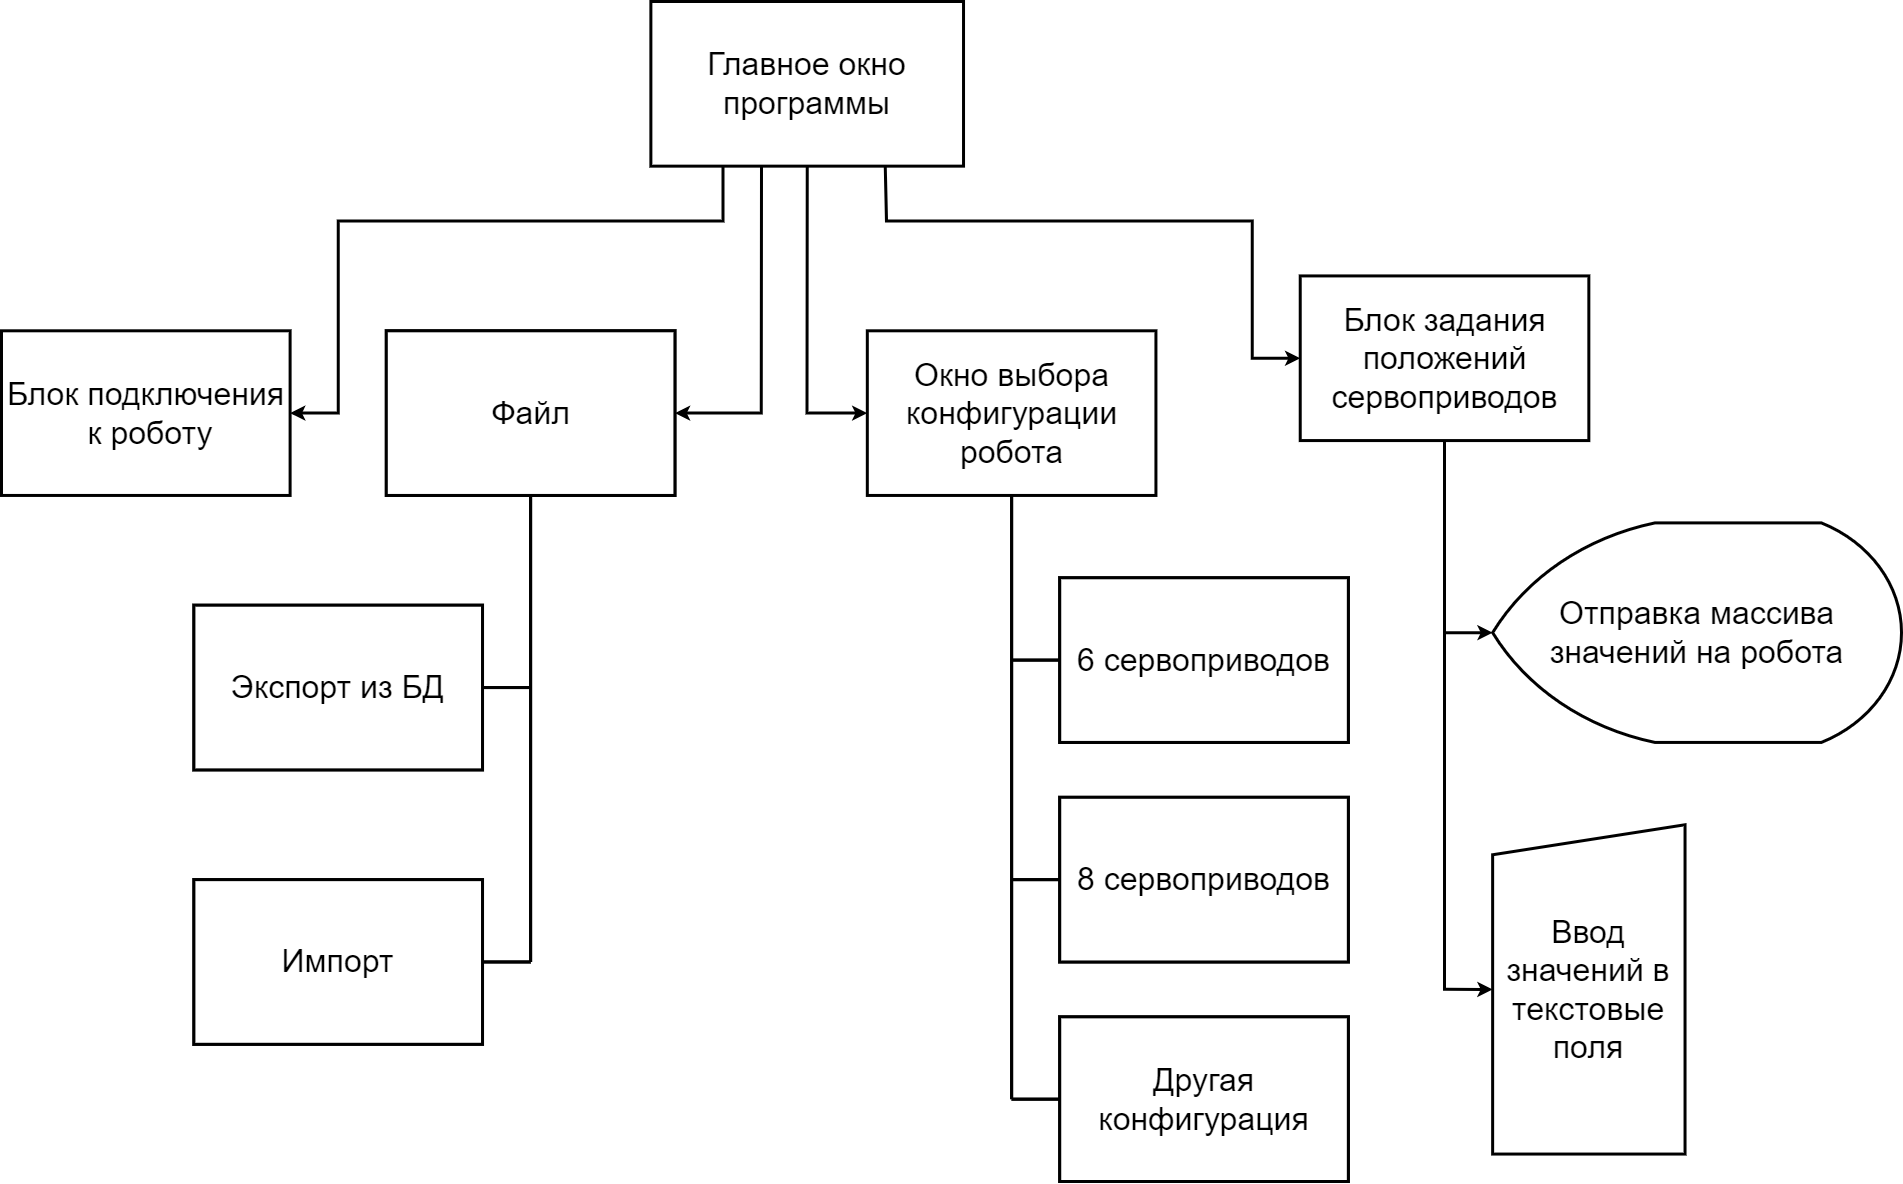

The diagram above was exported from draw.io. Its source (the exported page's mxGraphModel, read from the mxfile embedded in the PNG):
<mxGraphModel dx="2269" dy="1309" grid="1" gridSize="10" guides="1" tooltips="1" connect="1" arrows="1" fold="1" page="1" pageScale="1" pageWidth="1920" pageHeight="1200" math="0" shadow="0">
  <root>
    <mxCell id="0" />
    <mxCell id="1" parent="0" />
    <mxCell id="TA_gRAy84dc57Xgzf9Yq-1" value="" style="group;fontSize=32;strokeWidth=3;" vertex="1" connectable="0" parent="1">
      <mxGeometry x="10" y="10" width="1900" height="1180" as="geometry" />
    </mxCell>
    <mxCell id="Ac4ZUrhOuUiTwT8rxBGj-4" value="Файл" style="rounded=0;whiteSpace=wrap;html=1;fontSize=32;strokeWidth=3;" parent="TA_gRAy84dc57Xgzf9Yq-1" vertex="1">
      <mxGeometry x="384.8101265822785" y="329.3023255813954" width="288.6075949367089" height="164.6511627906977" as="geometry" />
    </mxCell>
    <mxCell id="Ac4ZUrhOuUiTwT8rxBGj-5" value="Экспрорт из БД" style="rounded=0;whiteSpace=wrap;html=1;fontSize=32;strokeWidth=3;" parent="TA_gRAy84dc57Xgzf9Yq-1" vertex="1">
      <mxGeometry x="192.40506329113924" y="603.7209302325582" width="288.6075949367089" height="164.6511627906977" as="geometry" />
    </mxCell>
    <mxCell id="Ac4ZUrhOuUiTwT8rxBGj-6" value="Импорт" style="rounded=0;whiteSpace=wrap;html=1;fontSize=32;strokeWidth=3;" parent="TA_gRAy84dc57Xgzf9Yq-1" vertex="1">
      <mxGeometry x="192.40506329113924" y="878.139534883721" width="288.6075949367089" height="164.6511627906977" as="geometry" />
    </mxCell>
    <mxCell id="Ac4ZUrhOuUiTwT8rxBGj-8" value="" style="endArrow=none;html=1;rounded=0;entryX=0.5;entryY=1;entryDx=0;entryDy=0;fontSize=32;strokeWidth=3;" parent="TA_gRAy84dc57Xgzf9Yq-1" target="Ac4ZUrhOuUiTwT8rxBGj-4" edge="1">
      <mxGeometry width="50" height="50" relative="1" as="geometry">
        <mxPoint x="529.1139240506329" y="960.4651162790699" as="sourcePoint" />
        <mxPoint x="697.4683544303798" y="713.4883720930234" as="targetPoint" />
      </mxGeometry>
    </mxCell>
    <mxCell id="Ac4ZUrhOuUiTwT8rxBGj-10" value="" style="endArrow=none;html=1;rounded=0;entryX=1;entryY=0.5;entryDx=0;entryDy=0;fontSize=32;strokeWidth=3;" parent="TA_gRAy84dc57Xgzf9Yq-1" target="Ac4ZUrhOuUiTwT8rxBGj-6" edge="1">
      <mxGeometry width="50" height="50" relative="1" as="geometry">
        <mxPoint x="529.1139240506329" y="960.4651162790699" as="sourcePoint" />
        <mxPoint x="673.4177215189874" y="795.8139534883722" as="targetPoint" />
      </mxGeometry>
    </mxCell>
    <mxCell id="Ac4ZUrhOuUiTwT8rxBGj-11" value="" style="endArrow=none;html=1;rounded=0;exitX=1;exitY=0.5;exitDx=0;exitDy=0;fontSize=32;strokeWidth=3;" parent="TA_gRAy84dc57Xgzf9Yq-1" source="Ac4ZUrhOuUiTwT8rxBGj-5" edge="1">
      <mxGeometry width="50" height="50" relative="1" as="geometry">
        <mxPoint x="553.1645569620254" y="933.0232558139536" as="sourcePoint" />
        <mxPoint x="529.1139240506329" y="686.0465116279072" as="targetPoint" />
      </mxGeometry>
    </mxCell>
    <mxCell id="Ac4ZUrhOuUiTwT8rxBGj-12" value="6 сервоприводов" style="rounded=0;whiteSpace=wrap;html=1;fontSize=32;strokeWidth=3;" parent="TA_gRAy84dc57Xgzf9Yq-1" vertex="1">
      <mxGeometry x="1058.2278481012659" y="576.2790697674419" width="288.6075949367089" height="164.6511627906977" as="geometry" />
    </mxCell>
    <mxCell id="Ac4ZUrhOuUiTwT8rxBGj-13" value="8 сервоприводов" style="rounded=0;whiteSpace=wrap;html=1;fontSize=32;strokeWidth=3;" parent="TA_gRAy84dc57Xgzf9Yq-1" vertex="1">
      <mxGeometry x="1058.2278481012659" y="795.8139534883722" width="288.6075949367089" height="164.6511627906977" as="geometry" />
    </mxCell>
    <mxCell id="Ac4ZUrhOuUiTwT8rxBGj-14" value="иная" style="rounded=0;whiteSpace=wrap;html=1;fontSize=32;strokeWidth=3;" parent="TA_gRAy84dc57Xgzf9Yq-1" vertex="1">
      <mxGeometry x="1058.2278481012659" y="1015.3488372093024" width="288.6075949367089" height="164.6511627906977" as="geometry" />
    </mxCell>
    <mxCell id="Ac4ZUrhOuUiTwT8rxBGj-15" value="" style="endArrow=none;html=1;rounded=0;entryX=0.5;entryY=1;entryDx=0;entryDy=0;fontSize=32;strokeWidth=3;" parent="TA_gRAy84dc57Xgzf9Yq-1" edge="1">
      <mxGeometry width="50" height="50" relative="1" as="geometry">
        <mxPoint x="1010.126582278481" y="1097.6744186046512" as="sourcePoint" />
        <mxPoint x="1010.1265822784806" y="493.9534883720931" as="targetPoint" />
      </mxGeometry>
    </mxCell>
    <mxCell id="Ac4ZUrhOuUiTwT8rxBGj-17" value="" style="endArrow=none;html=1;rounded=0;entryX=0;entryY=0.5;entryDx=0;entryDy=0;fontSize=32;strokeWidth=3;" parent="TA_gRAy84dc57Xgzf9Yq-1" target="Ac4ZUrhOuUiTwT8rxBGj-14" edge="1">
      <mxGeometry width="50" height="50" relative="1" as="geometry">
        <mxPoint x="1010.126582278481" y="1097.6744186046512" as="sourcePoint" />
        <mxPoint x="1346.8354430379748" y="795.8139534883722" as="targetPoint" />
      </mxGeometry>
    </mxCell>
    <mxCell id="Ac4ZUrhOuUiTwT8rxBGj-18" value="" style="endArrow=none;html=1;rounded=0;entryX=0;entryY=0.5;entryDx=0;entryDy=0;fontSize=32;strokeWidth=3;" parent="TA_gRAy84dc57Xgzf9Yq-1" target="Ac4ZUrhOuUiTwT8rxBGj-13" edge="1">
      <mxGeometry width="50" height="50" relative="1" as="geometry">
        <mxPoint x="1010.126582278481" y="878.139534883721" as="sourcePoint" />
        <mxPoint x="1346.8354430379748" y="795.8139534883722" as="targetPoint" />
      </mxGeometry>
    </mxCell>
    <mxCell id="Ac4ZUrhOuUiTwT8rxBGj-19" value="" style="endArrow=none;html=1;rounded=0;entryX=0;entryY=0.5;entryDx=0;entryDy=0;fontSize=32;strokeWidth=3;" parent="TA_gRAy84dc57Xgzf9Yq-1" target="Ac4ZUrhOuUiTwT8rxBGj-12" edge="1">
      <mxGeometry width="50" height="50" relative="1" as="geometry">
        <mxPoint x="1010.126582278481" y="658.6046511627908" as="sourcePoint" />
        <mxPoint x="1346.8354430379748" y="795.8139534883722" as="targetPoint" />
      </mxGeometry>
    </mxCell>
    <mxCell id="Ac4ZUrhOuUiTwT8rxBGj-26" value="Блок подключения&lt;br style=&quot;font-size: 32px;&quot;&gt;&amp;nbsp;к роботу" style="rounded=0;whiteSpace=wrap;html=1;fontSize=32;strokeWidth=3;" parent="TA_gRAy84dc57Xgzf9Yq-1" vertex="1">
      <mxGeometry y="329.3023255813954" width="288.6075949367089" height="164.6511627906977" as="geometry" />
    </mxCell>
    <mxCell id="Ac4ZUrhOuUiTwT8rxBGj-34" value="Ввод значений в текстовые поля" style="shape=manualInput;whiteSpace=wrap;html=1;fontSize=32;strokeWidth=3;" parent="TA_gRAy84dc57Xgzf9Yq-1" vertex="1">
      <mxGeometry x="1491.139240506329" y="823.2558139534884" width="192.40506329113924" height="329.3023255813954" as="geometry" />
    </mxCell>
    <mxCell id="Ac4ZUrhOuUiTwT8rxBGj-36" value="Отправка массива значений на робота" style="strokeWidth=3;html=1;shape=mxgraph.flowchart.display;whiteSpace=wrap;fontSize=32;rotation=0;" parent="TA_gRAy84dc57Xgzf9Yq-1" vertex="1">
      <mxGeometry x="1491.139240506329" y="521.3953488372093" width="408.8607594936709" height="219.53488372093025" as="geometry" />
    </mxCell>
    <mxCell id="IdWL-4Nja7O13d0cpVZf-3" style="edgeStyle=orthogonalEdgeStyle;rounded=0;orthogonalLoop=1;jettySize=auto;html=1;exitX=0.25;exitY=1;exitDx=0;exitDy=0;fontSize=32;entryX=1;entryY=0.5;entryDx=0;entryDy=0;strokeWidth=3;" parent="TA_gRAy84dc57Xgzf9Yq-1" source="Ac4ZUrhOuUiTwT8rxBGj-42" target="Ac4ZUrhOuUiTwT8rxBGj-26" edge="1">
      <mxGeometry relative="1" as="geometry">
        <mxPoint x="264.55696202531647" y="384.186046511628" as="targetPoint" />
        <Array as="points">
          <mxPoint x="728.7341772151899" y="137.2093023255814" />
          <mxPoint x="721.5189873417722" y="137.2093023255814" />
          <mxPoint x="721.5189873417722" y="219.53488372093025" />
          <mxPoint x="336.7088607594937" y="219.53488372093025" />
          <mxPoint x="336.7088607594937" y="411.6279069767442" />
        </Array>
      </mxGeometry>
    </mxCell>
    <mxCell id="Ac4ZUrhOuUiTwT8rxBGj-42" value="Главное окно программы" style="rounded=0;whiteSpace=wrap;html=1;fontSize=32;strokeWidth=3;" parent="TA_gRAy84dc57Xgzf9Yq-1" vertex="1">
      <mxGeometry x="649.367088607595" width="312.65822784810126" height="164.6511627906977" as="geometry" />
    </mxCell>
    <mxCell id="Ac4ZUrhOuUiTwT8rxBGj-43" value="Окно выбора конфигурации робота" style="rounded=0;whiteSpace=wrap;html=1;fontSize=32;strokeWidth=3;" parent="TA_gRAy84dc57Xgzf9Yq-1" vertex="1">
      <mxGeometry x="865.8227848101267" y="329.3023255813954" width="288.6075949367089" height="164.6511627906977" as="geometry" />
    </mxCell>
    <mxCell id="Ac4ZUrhOuUiTwT8rxBGj-38" style="edgeStyle=orthogonalEdgeStyle;rounded=0;orthogonalLoop=1;jettySize=auto;html=1;exitX=0.5;exitY=1;exitDx=0;exitDy=0;entryX=0;entryY=0.5;entryDx=0;entryDy=0;fontSize=32;strokeWidth=3;" parent="TA_gRAy84dc57Xgzf9Yq-1" source="Ac4ZUrhOuUiTwT8rxBGj-42" target="Ac4ZUrhOuUiTwT8rxBGj-43" edge="1">
      <mxGeometry relative="1" as="geometry" />
    </mxCell>
    <mxCell id="Ac4ZUrhOuUiTwT8rxBGj-44" value="Файл" style="rounded=0;whiteSpace=wrap;html=1;fontSize=32;strokeWidth=3;" parent="TA_gRAy84dc57Xgzf9Yq-1" vertex="1">
      <mxGeometry x="384.8101265822785" y="329.3023255813954" width="288.6075949367089" height="164.6511627906977" as="geometry" />
    </mxCell>
    <mxCell id="IdWL-4Nja7O13d0cpVZf-2" style="edgeStyle=orthogonalEdgeStyle;rounded=0;orthogonalLoop=1;jettySize=auto;html=1;exitX=0.354;exitY=1;exitDx=0;exitDy=0;entryX=1;entryY=0.5;entryDx=0;entryDy=0;fontSize=32;exitPerimeter=0;strokeWidth=3;" parent="TA_gRAy84dc57Xgzf9Yq-1" source="Ac4ZUrhOuUiTwT8rxBGj-42" target="Ac4ZUrhOuUiTwT8rxBGj-44" edge="1">
      <mxGeometry relative="1" as="geometry" />
    </mxCell>
    <mxCell id="Ac4ZUrhOuUiTwT8rxBGj-45" value="Экспорт из БД" style="rounded=0;whiteSpace=wrap;html=1;fontSize=32;strokeWidth=3;" parent="TA_gRAy84dc57Xgzf9Yq-1" vertex="1">
      <mxGeometry x="192.40506329113924" y="603.7209302325582" width="288.6075949367089" height="164.6511627906977" as="geometry" />
    </mxCell>
    <mxCell id="Ac4ZUrhOuUiTwT8rxBGj-46" value="Импорт" style="rounded=0;whiteSpace=wrap;html=1;fontSize=32;strokeWidth=3;" parent="TA_gRAy84dc57Xgzf9Yq-1" vertex="1">
      <mxGeometry x="192.40506329113924" y="878.139534883721" width="288.6075949367089" height="164.6511627906977" as="geometry" />
    </mxCell>
    <mxCell id="Ac4ZUrhOuUiTwT8rxBGj-47" value="" style="endArrow=none;html=1;rounded=0;entryX=0.5;entryY=1;entryDx=0;entryDy=0;fontSize=32;strokeWidth=3;" parent="TA_gRAy84dc57Xgzf9Yq-1" target="Ac4ZUrhOuUiTwT8rxBGj-44" edge="1">
      <mxGeometry width="50" height="50" relative="1" as="geometry">
        <mxPoint x="529.1139240506329" y="960.4651162790699" as="sourcePoint" />
        <mxPoint x="697.4683544303798" y="713.4883720930234" as="targetPoint" />
      </mxGeometry>
    </mxCell>
    <mxCell id="Ac4ZUrhOuUiTwT8rxBGj-48" value="" style="endArrow=none;html=1;rounded=0;entryX=1;entryY=0.5;entryDx=0;entryDy=0;fontSize=32;strokeWidth=3;" parent="TA_gRAy84dc57Xgzf9Yq-1" target="Ac4ZUrhOuUiTwT8rxBGj-46" edge="1">
      <mxGeometry width="50" height="50" relative="1" as="geometry">
        <mxPoint x="529.1139240506329" y="960.4651162790699" as="sourcePoint" />
        <mxPoint x="673.4177215189874" y="795.8139534883722" as="targetPoint" />
      </mxGeometry>
    </mxCell>
    <mxCell id="Ac4ZUrhOuUiTwT8rxBGj-49" value="" style="endArrow=none;html=1;rounded=0;exitX=1;exitY=0.5;exitDx=0;exitDy=0;fontSize=32;strokeWidth=3;" parent="TA_gRAy84dc57Xgzf9Yq-1" source="Ac4ZUrhOuUiTwT8rxBGj-45" edge="1">
      <mxGeometry width="50" height="50" relative="1" as="geometry">
        <mxPoint x="553.1645569620254" y="933.0232558139536" as="sourcePoint" />
        <mxPoint x="529.1139240506329" y="686.0465116279072" as="targetPoint" />
      </mxGeometry>
    </mxCell>
    <mxCell id="Ac4ZUrhOuUiTwT8rxBGj-50" value="6 сервоприводов" style="rounded=0;whiteSpace=wrap;html=1;fontSize=32;strokeWidth=3;" parent="TA_gRAy84dc57Xgzf9Yq-1" vertex="1">
      <mxGeometry x="1058.2278481012659" y="576.2790697674419" width="288.6075949367089" height="164.6511627906977" as="geometry" />
    </mxCell>
    <mxCell id="Ac4ZUrhOuUiTwT8rxBGj-51" value="8 сервоприводов" style="rounded=0;whiteSpace=wrap;html=1;fontSize=32;strokeWidth=3;" parent="TA_gRAy84dc57Xgzf9Yq-1" vertex="1">
      <mxGeometry x="1058.2278481012659" y="795.8139534883722" width="288.6075949367089" height="164.6511627906977" as="geometry" />
    </mxCell>
    <mxCell id="Ac4ZUrhOuUiTwT8rxBGj-52" value="Другая конфигурация" style="rounded=0;whiteSpace=wrap;html=1;fontSize=32;strokeWidth=3;" parent="TA_gRAy84dc57Xgzf9Yq-1" vertex="1">
      <mxGeometry x="1058.2278481012659" y="1015.3488372093024" width="288.6075949367089" height="164.6511627906977" as="geometry" />
    </mxCell>
    <mxCell id="Ac4ZUrhOuUiTwT8rxBGj-53" value="" style="endArrow=none;html=1;rounded=0;entryX=0.5;entryY=1;entryDx=0;entryDy=0;fontSize=32;strokeWidth=3;" parent="TA_gRAy84dc57Xgzf9Yq-1" target="Ac4ZUrhOuUiTwT8rxBGj-43" edge="1">
      <mxGeometry width="50" height="50" relative="1" as="geometry">
        <mxPoint x="1010.126582278481" y="1097.6744186046512" as="sourcePoint" />
        <mxPoint x="1058.2278481012659" y="576.2790697674419" as="targetPoint" />
      </mxGeometry>
    </mxCell>
    <mxCell id="Ac4ZUrhOuUiTwT8rxBGj-54" value="" style="endArrow=none;html=1;rounded=0;entryX=0;entryY=0.5;entryDx=0;entryDy=0;fontSize=32;strokeWidth=3;" parent="TA_gRAy84dc57Xgzf9Yq-1" target="Ac4ZUrhOuUiTwT8rxBGj-52" edge="1">
      <mxGeometry width="50" height="50" relative="1" as="geometry">
        <mxPoint x="1010.126582278481" y="1097.6744186046512" as="sourcePoint" />
        <mxPoint x="1346.8354430379748" y="795.8139534883722" as="targetPoint" />
      </mxGeometry>
    </mxCell>
    <mxCell id="Ac4ZUrhOuUiTwT8rxBGj-55" value="" style="endArrow=none;html=1;rounded=0;entryX=0;entryY=0.5;entryDx=0;entryDy=0;fontSize=32;strokeWidth=3;" parent="TA_gRAy84dc57Xgzf9Yq-1" target="Ac4ZUrhOuUiTwT8rxBGj-51" edge="1">
      <mxGeometry width="50" height="50" relative="1" as="geometry">
        <mxPoint x="1010.126582278481" y="878.139534883721" as="sourcePoint" />
        <mxPoint x="1346.8354430379748" y="795.8139534883722" as="targetPoint" />
      </mxGeometry>
    </mxCell>
    <mxCell id="Ac4ZUrhOuUiTwT8rxBGj-56" value="" style="endArrow=none;html=1;rounded=0;entryX=0;entryY=0.5;entryDx=0;entryDy=0;fontSize=32;strokeWidth=3;" parent="TA_gRAy84dc57Xgzf9Yq-1" target="Ac4ZUrhOuUiTwT8rxBGj-50" edge="1">
      <mxGeometry width="50" height="50" relative="1" as="geometry">
        <mxPoint x="1010.126582278481" y="658.6046511627908" as="sourcePoint" />
        <mxPoint x="1346.8354430379748" y="795.8139534883722" as="targetPoint" />
      </mxGeometry>
    </mxCell>
    <mxCell id="lJ4Bc-LQq7KtMj7EzM0g-1" style="edgeStyle=orthogonalEdgeStyle;rounded=0;orthogonalLoop=1;jettySize=auto;html=1;exitX=0.5;exitY=1;exitDx=0;exitDy=0;entryX=0;entryY=0.5;entryDx=0;entryDy=0;entryPerimeter=0;fontSize=32;strokeWidth=3;" parent="TA_gRAy84dc57Xgzf9Yq-1" source="Ac4ZUrhOuUiTwT8rxBGj-57" target="Ac4ZUrhOuUiTwT8rxBGj-36" edge="1">
      <mxGeometry relative="1" as="geometry" />
    </mxCell>
    <mxCell id="lJ4Bc-LQq7KtMj7EzM0g-2" style="edgeStyle=orthogonalEdgeStyle;rounded=0;orthogonalLoop=1;jettySize=auto;html=1;exitX=0.5;exitY=1;exitDx=0;exitDy=0;entryX=0;entryY=0.5;entryDx=0;entryDy=0;fontSize=32;strokeWidth=3;" parent="TA_gRAy84dc57Xgzf9Yq-1" source="Ac4ZUrhOuUiTwT8rxBGj-57" target="Ac4ZUrhOuUiTwT8rxBGj-34" edge="1">
      <mxGeometry relative="1" as="geometry" />
    </mxCell>
    <mxCell id="Ac4ZUrhOuUiTwT8rxBGj-57" value="Блок задания положений сервоприводов" style="rounded=0;whiteSpace=wrap;html=1;fontSize=32;strokeWidth=3;" parent="TA_gRAy84dc57Xgzf9Yq-1" vertex="1">
      <mxGeometry x="1298.73417721519" y="274.4186046511628" width="288.6075949367089" height="164.6511627906977" as="geometry" />
    </mxCell>
    <mxCell id="IdWL-4Nja7O13d0cpVZf-1" style="edgeStyle=orthogonalEdgeStyle;rounded=0;orthogonalLoop=1;jettySize=auto;html=1;exitX=0.75;exitY=1;exitDx=0;exitDy=0;entryX=0;entryY=0.5;entryDx=0;entryDy=0;fontSize=32;strokeWidth=3;" parent="TA_gRAy84dc57Xgzf9Yq-1" source="Ac4ZUrhOuUiTwT8rxBGj-42" target="Ac4ZUrhOuUiTwT8rxBGj-57" edge="1">
      <mxGeometry relative="1" as="geometry">
        <Array as="points">
          <mxPoint x="885.0632911392405" y="219.53488372093025" />
          <mxPoint x="1250.632911392405" y="219.53488372093025" />
          <mxPoint x="1250.632911392405" y="356.7441860465117" />
        </Array>
      </mxGeometry>
    </mxCell>
  </root>
</mxGraphModel>